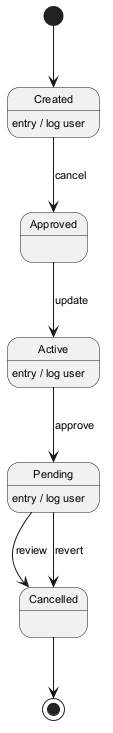

The diagram above was rendered by PlantUML. Its source (embedded in the PNG):
@startuml
skinparam monochrome true
skinparam defaultFontSize 11
[*] --> Created
Created --> Approved : cancel
Created : entry / log user
Approved --> Active : update
Active --> Pending : approve
Active : entry / log user
Pending --> Cancelled : review
Pending : entry / log user
Pending --> Cancelled : revert
Cancelled --> [*]
@enduml